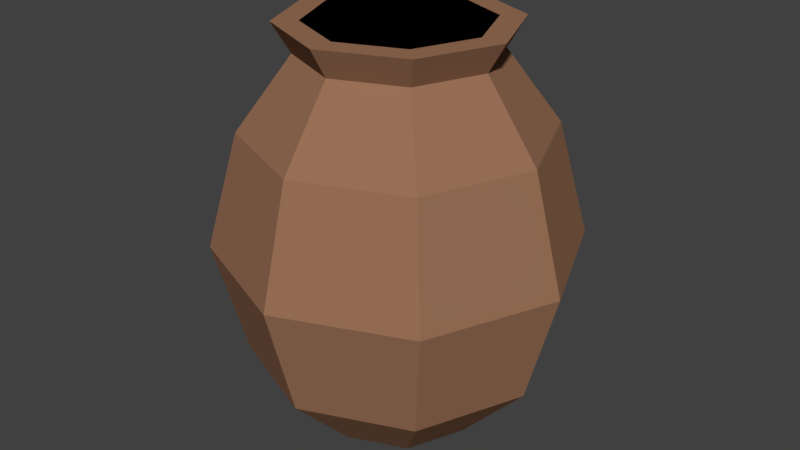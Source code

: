 # Source: Pote_Grande.blend  (saved by Blender 2.78.0; exported with 4.5.12 LTS)
import bpy
from mathutils import Matrix  # noqa: F401  (used for matrix-valued properties, if any)

bpy.ops.wm.read_factory_settings(use_empty=True)
scene = bpy.context.scene
scene.name = 'Scene'

# ---- collections
col_collection_1 = bpy.data.collections.new('Collection 1'); scene.collection.children.link(col_collection_1)

# ---- materials (node trees are filled in below, after node groups)
mat_pote_grande = bpy.data.materials.new('Pote_Grande')
mat_pote_grande.alpha_threshold = 0.0
mat_pote_grande.use_transparent_shadow = False
mat_pote_grande.diffuse_color = (0.3185, 0.1631, 0.09373, 1.0)
mat_pote_grande.roughness = 0.5
mat_pote_grande.specular_intensity = 0.0
mat_pote_preto = bpy.data.materials.new('Pote_Preto')
mat_pote_preto.alpha_threshold = 0.0
mat_pote_preto.use_transparent_shadow = False
mat_pote_preto.diffuse_color = (0.0, 0.0, 0.0, 1.0)
mat_pote_preto.roughness = 0.5
mat_pote_preto.specular_intensity = 0.0

# ---- material node trees

# ---- world
world_world = bpy.data.worlds.new('World'); scene.world = world_world
world_world.color = (0.05088, 0.05088, 0.05088)
world_world.use_sun_shadow = False
world_world.sun_shadow_jitter_overblur = 0.0
world_world.cycles.sampling_method = 'MANUAL'

# ---- meshes
me_cylinder_002 = bpy.data.meshes.new('Cylinder.002')
me_cylinder_002.from_pydata([(-2.228e-09, 0.7279, -1.0), (7.911e-09, 0.8565, 1.0), (0.5147, 0.5147, -1.0), (0.6057, 0.6057, 1.0), (0.7279, -1.954e-08, -1.0), (0.8565, -2.431e-08, 1.0), (0.5147, -0.5147, -1.0), (0.6057, -0.6057, 1.0), (-6.586e-08, -0.7279, -1.0), (-6.697e-08, -0.8565, 1.0), (-0.5147, -0.5147, -1.0), (-0.6057, -0.6057, 1.0), (-0.7279, 2.096e-08, -1.0), (-0.8565, 2.335e-08, 1.0), (-0.5147, 0.5147, -1.0), (-0.6057, 0.6057, 1.0), (4.757e-08, 1.338, -0.6128), (4.757e-08, 1.338, 0.6128), (0.9462, 0.9462, 0.6128), (0.9462, 0.9462, -0.6128), (1.338, -3.878e-08, 0.6128), (1.338, -3.878e-08, -0.6128), (0.9462, -0.9462, 0.6128), (0.9462, -0.9462, -0.6128), (-6.942e-08, -1.338, 0.6128), (-6.942e-08, -1.338, -0.6128), (-0.9462, -0.9462, 0.6128), (-0.9462, -0.9462, -0.6128), (-1.338, 3.567e-08, 0.6128), (-1.338, 3.567e-08, -0.6128), (-0.9462, 0.9462, 0.6128), (-0.9462, 0.9462, -0.6128), (6.542e-08, 1.62, 0.0), (1.145, 1.145, 0.0), (1.62, -4.851e-08, 0.0), (1.145, -1.145, 0.0), (-7.619e-08, -1.62, 0.0), (-1.145, -1.145, 0.0), (-1.62, 4.161e-08, 0.0), (-1.145, 1.145, 0.0), (0.7168, 0.7168, 1.157), (1.893e-08, 1.014, 1.157), (1.014, -2.876e-08, 1.157), (0.7168, -0.7168, 1.157), (-6.969e-08, -1.014, 1.157), (-0.7168, -0.7168, 1.157), (-1.014, 2.763e-08, 1.157), (-0.7168, 0.7168, 1.157), (0.5579, 0.5579, 1.157), (3.17e-09, 0.7889, 1.157), (0.7889, -2.239e-08, 1.157), (0.5579, -0.5579, 1.157), (-6.58e-08, -0.7889, 1.157), (-0.5579, -0.5579, 1.157), (-0.7889, 2.151e-08, 1.157), (-0.5579, 0.5579, 1.157)], [], [(17, 1, 3, 18), (18, 3, 5, 20), (20, 5, 7, 22), (22, 7, 9, 24), (24, 9, 11, 26), (26, 11, 13, 28), (11, 9, 44, 45), (28, 13, 15, 30), (30, 15, 1, 17), (0, 2, 4, 6, 8, 10, 12, 14), (14, 31, 16, 0), (39, 30, 17, 32), (12, 29, 31, 14), (38, 28, 30, 39), (10, 27, 29, 12), (37, 26, 28, 38), (8, 25, 27, 10), (36, 24, 26, 37), (6, 23, 25, 8), (35, 22, 24, 36), (4, 21, 23, 6), (34, 20, 22, 35), (2, 19, 21, 4), (33, 18, 20, 34), (0, 16, 19, 2), (32, 17, 18, 33), (16, 32, 33, 19), (19, 33, 34, 21), (21, 34, 35, 23), (23, 35, 36, 25), (25, 36, 37, 27), (27, 37, 38, 29), (29, 38, 39, 31), (31, 39, 32, 16), (47, 46, 54, 55), (1, 15, 47, 41), (3, 1, 41, 40), (7, 5, 42, 43), (13, 11, 45, 46), (9, 7, 43, 44), (15, 13, 46, 47), (5, 3, 40, 42), (48, 49, 55, 54, 53, 52, 51, 50), (45, 44, 52, 53), (43, 42, 50, 51), (40, 41, 49, 48), (41, 47, 55, 49), (46, 45, 53, 54), (44, 43, 51, 52), (42, 40, 48, 50)])
me_cylinder_002.polygons.foreach_set('material_index', [0, 0, 0, 0, 0, 0, 0, 0, 0, 0, 0, 0, 0, 0, 0, 0, 0, 0, 0, 0, 0, 0, 0, 0, 0, 0, 0, 0, 0, 0, 0, 0, 0, 0, 0, 0, 0, 0, 0, 0, 0, 0, 1, 0, 0, 0, 0, 0, 0, 0])
_uv = me_cylinder_002.uv_layers.new(name='UVMap')
_uv.uv.foreach_set('vector', [0.75, 0.7416, 0.75, 0.917, 0.625, 0.917, 0.625, 0.7416, 0.625, 0.7416, 0.625, 0.917, 0.5, 0.917, 0.5, 0.7416, 0.5, 0.7416, 0.5, 0.917, 0.375, 0.917, 0.375, 0.7416, 0.375, 0.7416, 0.375, 0.917, 0.25, 0.917, 0.25, 0.7416, 0.25, 0.7416, 0.25, 0.917, 0.125, 0.917, 0.125, 0.7416, 0.125, 0.7416, 0.125, 0.917, 0.0, 0.917, 0.0, 0.7416, 0.125, 0.917, 0.25, 0.917, 0.25, 0.9883, 0.125, 0.9883, 1.0, 0.7416, 1.0, 0.917, 0.875, 0.917, 0.875, 0.7416, 0.875, 0.7416, 0.875, 0.917, 0.75, 0.917, 0.75, 0.7416, 0.75, 0.01079, 0.625, 0.01079, 0.5, 0.0108, 0.9978, 0.0108, 0.8728, 0.0108, 0.7478, 0.0108, 1.0, 0.0108, 0.875, 0.0108, 0.875, 0.0108, 0.875, 0.1862, 0.75, 0.1862, 0.75, 0.01079, 0.875, 0.4639, 0.875, 0.7416, 0.75, 0.7416, 0.75, 0.4639, 1.0, 0.0108, 1.0, 0.1862, 0.875, 0.1862, 0.875, 0.0108, 1.0, 0.4639, 1.0, 0.7416, 0.875, 0.7416, 0.875, 0.4639, 0.125, 0.0108, 0.125, 0.1862, 0.0, 0.1862, 0.0, 0.0108, 0.125, 0.4639, 0.125, 0.7416, 0.0, 0.7416, 0.0, 0.4639, 0.25, 0.0108, 0.25, 0.1862, 0.125, 0.1862, 0.125, 0.0108, 0.25, 0.4639, 0.25, 0.7416, 0.125, 0.7416, 0.125, 0.4639, 0.375, 0.0108, 0.375, 0.1862, 0.25, 0.1862, 0.25, 0.0108, 0.375, 0.4639, 0.375, 0.7416, 0.25, 0.7416, 0.25, 0.4639, 0.5, 0.0108, 0.5, 0.1862, 0.375, 0.1862, 0.375, 0.0108, 0.5, 0.4639, 0.5, 0.7416, 0.375, 0.7416, 0.375, 0.4639, 0.625, 0.01079, 0.625, 0.1862, 0.5, 0.1862, 0.5, 0.0108, 0.625, 0.4639, 0.625, 0.7416, 0.5, 0.7416, 0.5, 0.4639, 0.75, 0.01079, 0.75, 0.1862, 0.625, 0.1862, 0.625, 0.01079, 0.75, 0.4639, 0.75, 0.7416, 0.625, 0.7416, 0.625, 0.4639, 0.75, 0.1862, 0.75, 0.4639, 0.625, 0.4639, 0.625, 0.1862, 0.625, 0.1862, 0.625, 0.4639, 0.5, 0.4639, 0.5, 0.1862, 0.5, 0.1862, 0.5, 0.4639, 0.375, 0.4639, 0.375, 0.1862, 0.375, 0.1862, 0.375, 0.4639, 0.25, 0.4639, 0.25, 0.1862, 0.25, 0.1862, 0.25, 0.4639, 0.125, 0.4639, 0.125, 0.1862, 0.125, 0.1862, 0.125, 0.4639, 0.0, 0.4639, 0.0, 0.1862, 1.0, 0.1862, 1.0, 0.4639, 0.875, 0.4639, 0.875, 0.1862, 0.875, 0.1862, 0.875, 0.4639, 0.75, 0.4639, 0.75, 0.1862, 0.875, 0.9883, 1.0, 0.9883, 1.0, 0.9883, 0.875, 0.9883, 0.75, 0.917, 0.875, 0.917, 0.875, 0.9883, 0.75, 0.9883, 0.625, 0.917, 0.75, 0.917, 0.75, 0.9883, 0.625, 0.9883, 0.375, 0.917, 0.5, 0.917, 0.5, 0.9883, 0.375, 0.9883, 0.0, 0.917, 0.125, 0.917, 0.125, 0.9883, 0.0, 0.9883, 0.25, 0.917, 0.375, 0.917, 0.375, 0.9883, 0.25, 0.9883, 0.875, 0.917, 1.0, 0.917, 1.0, 0.9883, 0.875, 0.9883, 0.5, 0.917, 0.625, 0.917, 0.625, 0.9883, 0.5, 0.9883, 0.625, 0.9883, 0.75, 0.9883, 0.875, 0.9883, 1.0, 0.9883, 0.7478, 0.9883, 0.8728, 0.9883, 0.375, 0.9883, 0.5, 0.9883, 0.125, 0.9883, 0.25, 0.9883, 0.25, 0.9883, 0.125, 0.9883, 0.375, 0.9883, 0.5, 0.9883, 0.5, 0.9883, 0.375, 0.9883, 0.625, 0.9883, 0.75, 0.9883, 0.75, 0.9883, 0.625, 0.9883, 0.75, 0.9883, 0.875, 0.9883, 0.875, 0.9883, 0.75, 0.9883, 0.0, 0.9883, 0.125, 0.9883, 0.125, 0.9883, 0.0, 0.9883, 0.25, 0.9883, 0.375, 0.9883, 0.375, 0.9883, 0.25, 0.9883, 0.5, 0.9883, 0.625, 0.9883, 0.625, 0.9883, 0.5, 0.9883])
me_cylinder_002.materials.append(mat_pote_grande)
me_cylinder_002.materials.append(mat_pote_preto)
me_cylinder_002.use_remesh_preserve_volume = False
me_cylinder_002.use_remesh_preserve_attributes = False
me_cylinder_002.use_mirror_vertex_groups = False
me_cylinder_002.update()

# ---- objects
ob_pote_grande = bpy.data.objects.new('Pote_Grande', me_cylinder_002)

# ---- transforms, parenting, visibility, modifiers, constraints
ob_pote_grande.location = (-0.04488, 0.0, 1.024)
ob_pote_grande.scale = (1.126, 1.126, 1.897)
ob_pote_grande.lineart.crease_threshold = 0.0

# ---- collection membership
col_collection_1.objects.link(ob_pote_grande)

# ---- scene / render settings (as saved in the file)
scene.frame_start = 1; scene.frame_end = 250; scene.frame_set(1)
scene.render.engine = 'BLENDER_EEVEE_NEXT'
scene.render.resolution_percentage = 50
scene.render.dither_intensity = 0.0
scene.cycles.use_denoising = False
scene.cycles.samples = 128
scene.cycles.sampling_pattern = 'TABULATED_SOBOL'
scene.cycles.light_sampling_threshold = 0.0
scene.cycles.use_adaptive_sampling = False
scene.cycles.use_light_tree = False
scene.cycles.blur_glossy = 0.0
scene.cycles.sample_clamp_indirect = 0.0
scene.view_settings.view_transform = 'Standard'
bpy.context.view_layer.update()

# ---- added for rendering (the .blend has no active camera and no usable light): camera, sun
cam_auto = bpy.data.cameras.new('AutoCamera')
cam_auto.lens = 50.0
cam_auto.sensor_width = 36.0
cam_auto.clip_end = 1000.0
ob_auto_camera = bpy.data.objects.new('AutoCamera', cam_auto)
scene.collection.objects.link(ob_auto_camera)
ob_auto_camera.location = (6.04709, -7.31037, 6.04631)
ob_auto_camera.rotation_euler = (1.09748, -7.21219e-08, 0.694738)
scene.camera = ob_auto_camera
light_auto_sun = bpy.data.lights.new('AutoSun', 'SUN')
light_auto_sun.energy = 3.0
light_auto_sun.angle = 0.0523599
ob_auto_sun = bpy.data.objects.new('AutoSun', light_auto_sun)
scene.collection.objects.link(ob_auto_sun)
ob_auto_sun.rotation_euler = (0.872665, 0.174533, 0.523599)
bpy.context.view_layer.update()
